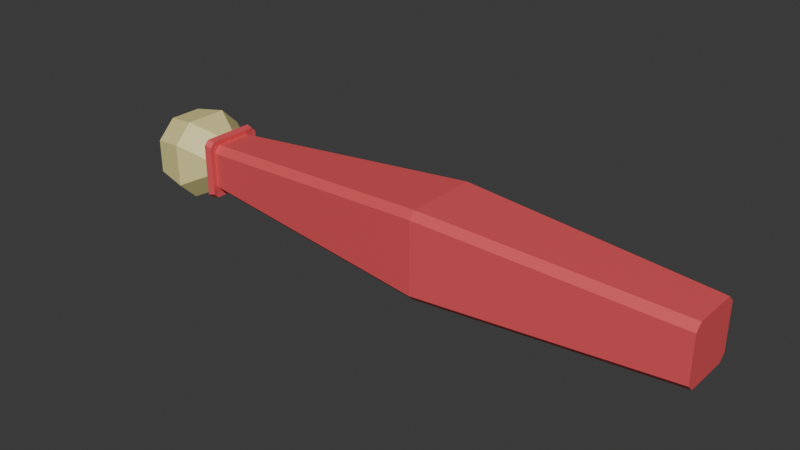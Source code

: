 # Source: Arms.blend  (saved by Blender 4.0.36; exported with 4.5.12 LTS)
import bpy
from mathutils import Matrix  # noqa: F401  (used for matrix-valued properties, if any)

bpy.ops.wm.read_factory_settings(use_empty=True)
scene = bpy.context.scene
scene.name = 'Scene'

# ---- collections
col_collection = bpy.data.collections.new('Collection'); scene.collection.children.link(col_collection)

# ---- materials (node trees are filled in below, after node groups)
mat_material_001 = bpy.data.materials.new('Material.001')
mat_material_001.use_transparent_shadow = False
mat_material_002 = bpy.data.materials.new('Material.002')
mat_material_002.use_transparent_shadow = False

# ---- material node trees
mat_material_001.use_nodes = True; mat_material_001.node_tree.nodes.clear()
_N = mat_material_001.node_tree.nodes; _L = mat_material_001.node_tree.links
n0 = _N.new('ShaderNodeBsdfPrincipled'); n0.name = 'Principled BSDF'; n0.location = (10, 300)
n0.inputs[0].default_value = (0.8003, 0.09437, 0.1061, 1.0)
n0.inputs[3].default_value = 1.45
n1 = _N.new('ShaderNodeOutputMaterial'); n1.name = 'Material Output'; n1.location = (300, 300)
_L.new(n0.outputs[0], n1.inputs[0])
n1.is_active_output = True
mat_material_002.use_nodes = True; mat_material_002.node_tree.nodes.clear()
_N = mat_material_002.node_tree.nodes; _L = mat_material_002.node_tree.links
n0 = _N.new('ShaderNodeBsdfPrincipled'); n0.name = 'Principled BSDF'; n0.location = (10, 300)
n0.inputs[0].default_value = (0.8001, 0.7151, 0.3083, 1.0)
n0.inputs[3].default_value = 1.45
n1 = _N.new('ShaderNodeOutputMaterial'); n1.name = 'Material Output'; n1.location = (300, 300)
_L.new(n0.outputs[0], n1.inputs[0])
n1.is_active_output = True

# ---- world
world_world = bpy.data.worlds.new('World'); scene.world = world_world
world_world.use_nodes = True; world_world.node_tree.nodes.clear()
_N = world_world.node_tree.nodes; _L = world_world.node_tree.links
n0 = _N.new('ShaderNodeOutputWorld'); n0.name = 'World Output'; n0.location = (300, 300)
n1 = _N.new('ShaderNodeBackground'); n1.name = 'Background'; n1.location = (10, 300)
n1.inputs[0].default_value = (0.05088, 0.05088, 0.05088, 1.0)
_L.new(n1.outputs[0], n0.inputs[0])
n0.is_active_output = True
world_world.color = (0.05088, 0.05088, 0.05088)
world_world.use_sun_shadow = False
world_world.sun_shadow_jitter_overblur = 0.0

# ---- meshes
me_cube_001 = bpy.data.meshes.new('Cube.001')
me_cube_001.from_pydata([(-0.935, 0.08924, -0.106), (-0.935, 0.106, -0.08924), (-0.9361, 0.09698, -0.09698), (-0.935, -0.106, -0.08924), (-0.935, -0.08924, -0.106), (-0.9361, -0.09698, -0.09698), (-0.935, -0.08924, 0.106), (-0.935, -0.106, 0.08924), (-0.9361, -0.09698, 0.09698), (-0.935, 0.106, 0.08924), (-0.935, 0.08924, 0.106), (-0.9361, 0.09698, 0.09698), (-0.9615, 0.1111, -0.0944), (-0.9615, 0.0944, -0.1111), (-0.9604, 0.1021, -0.1021), (-0.9615, -0.1111, 0.0944), (-0.9615, -0.0944, 0.1111), (-0.9604, -0.1021, 0.1021), (-0.9615, -0.0944, -0.1111), (-0.9615, -0.1111, -0.0944), (-0.9604, -0.1021, -0.1021), (-0.9615, 0.0944, 0.1111), (-0.9615, 0.1111, 0.0944), (-0.9604, 0.1021, 0.1021), (-1.236, -0.008474, -0.08297), (-1.236, -0.07632, -0.01502), (-1.236, -0.07632, 0.001983), (-1.236, -0.008312, 0.06968), (-1.236, 0.07632, -0.01502), (-1.236, 0.008474, -0.08297), (-1.236, 0.008312, 0.06968), (-1.236, 0.07632, 0.001983), (-1.189, 0.06033, 0.125), (-1.189, 0.1283, 0.0575), (-1.189, 0.1283, -0.06371), (-1.189, 0.06067, -0.1317), (-1.189, -0.1283, 0.0575), (-1.189, -0.06033, 0.125), (-1.189, -0.1283, -0.06371), (-1.189, -0.06067, -0.1317), (-1.075, -0.07809, -0.1489), (-1.075, -0.1456, -0.08083), (-1.075, -0.1456, 0.07493), (-1.075, -0.07744, 0.1423), (-1.075, 0.07809, -0.1489), (-1.075, 0.1456, -0.08083), (-1.075, 0.07744, 0.1423), (-1.075, 0.1456, 0.07493), (-1.005, 0.04602, 0.1145), (-1.005, 0.1145, 0.04703), (-1.005, 0.1145, -0.04608), (-1.005, 0.04686, -0.1145), (-1.005, -0.1145, 0.04703), (-1.005, -0.04602, 0.1145), (-1.005, -0.1145, -0.04608), (-1.005, -0.04686, -0.1145), (-0.9593, -0.09284, -0.02442), (-0.9593, -0.02517, -0.09284), (-0.9604, -0.1021, -0.1021), (-0.9593, 0.09284, 0.02533), (-0.9593, 0.02437, 0.09284), (-0.9604, 0.1021, 0.1021), (-0.9593, 0.02517, -0.09284), (-0.9593, 0.09284, -0.02442), (-0.9604, 0.1021, -0.1021), (-0.9593, -0.02437, 0.09284), (-0.9593, -0.09284, 0.02533), (-0.9604, -0.1021, 0.1021), (-0.9372, -0.06392, -0.08853), (-0.9372, -0.08853, -0.06392), (-0.9361, -0.09697, -0.09697), (-0.9372, -0.08853, 0.06392), (-0.9372, -0.06392, 0.08853), (-0.9361, -0.09697, 0.09697), (-0.9372, 0.08853, -0.06392), (-0.9372, 0.06392, -0.08853), (-0.9361, 0.09697, -0.09697), (-0.9372, 0.06392, 0.08853), (-0.9372, 0.08853, 0.06392), (-0.9361, 0.09697, 0.09697), (0.9077, -0.1068, -0.08224), (0.9077, -0.08224, -0.1068), (0.9077, -0.08224, 0.1068), (0.9077, -0.1068, 0.08224), (0.9077, 0.08224, -0.1068), (0.9077, 0.1068, -0.08224), (0.9077, 0.1068, 0.08224), (0.9077, 0.08224, 0.1068), (0.0, 0.1552, -0.1306), (0.0, 0.1306, -0.1552), (0.0, 0.1306, 0.1552), (0.0, 0.1552, 0.1306), (0.0, -0.1306, -0.1552), (0.0, -0.1552, -0.1306), (0.0, -0.1552, 0.1306), (0.0, -0.1306, 0.1552), (0.4538, 0.131, 0.1064), (0.4538, 0.1064, 0.131), (0.4538, -0.131, -0.1064), (0.4538, -0.1064, -0.131), (0.4538, 0.131, -0.1064), (0.4538, 0.1064, -0.131), (0.4538, -0.131, 0.1064), (0.4538, -0.1064, 0.131)], [], [(88, 91, 96, 100), (80, 83, 102, 98), (73, 72, 77, 79, 11, 10, 6, 8), (84, 85, 86, 87, 82, 83, 80, 81), (79, 78, 74, 76, 2, 1, 9, 11), (98, 102, 94, 93), (70, 69, 71, 73, 8, 7, 3, 5), (101, 84, 81, 99), (87, 97, 103, 82), (100, 96, 86, 85), (97, 90, 95, 103), (89, 101, 99, 92), (43, 46, 32, 37), (37, 32, 30, 27), (51, 55, 40, 44), (33, 34, 28, 31), (49, 50, 45, 47), (41, 42, 36, 38), (44, 40, 39, 35), (38, 36, 26, 25), (65, 60, 48, 53), (54, 52, 42, 41), (47, 45, 34, 33), (59, 63, 50, 49), (62, 57, 55, 51), (53, 48, 46, 43), (56, 66, 52, 54), (67, 66, 56, 58, 20, 19, 15, 17), (9, 1, 12, 22), (0, 4, 18, 13), (58, 57, 62, 64, 14, 13, 18, 20), (90, 77, 72, 95), (74, 78, 91, 88), (61, 60, 65, 67, 17, 16, 21, 23), (93, 94, 71, 69), (64, 63, 59, 61, 23, 22, 12, 14), (3, 7, 15, 19), (6, 10, 21, 16), (0, 1, 2), (3, 4, 5), (6, 7, 8), (9, 10, 11), (12, 13, 14), (15, 16, 17), (18, 19, 20), (21, 22, 23), (12, 1, 0, 13), (15, 7, 6, 16), (3, 19, 18, 4), (9, 22, 21, 10), (75, 89, 92, 68), (35, 39, 24, 29), (56, 57, 58), (59, 60, 61), (62, 63, 64), (65, 66, 67), (28, 34, 35, 29), (33, 31, 30, 32), (39, 40, 41, 38), (38, 25, 24, 39), (37, 27, 26, 36), (51, 44, 45, 50), (36, 42, 43, 37), (47, 33, 32, 46), (44, 35, 34, 45), (56, 54, 55, 57), (46, 48, 49, 47), (53, 43, 42, 52), (40, 55, 54, 41), (59, 49, 48, 60), (50, 63, 62, 51), (52, 66, 65, 53), (24, 25, 26, 27, 30, 31, 28, 29), (68, 69, 70), (71, 72, 73), (74, 75, 76), (77, 78, 79), (89, 75, 74, 88), (97, 87, 86, 96), (99, 81, 80, 98), (95, 72, 71, 94), (101, 89, 88, 100), (77, 90, 91, 78), (68, 92, 93, 69), (103, 95, 94, 102), (90, 97, 96, 91), (92, 99, 98, 93), (84, 101, 100, 85), (82, 103, 102, 83), (76, 75, 68, 70, 5, 4, 0, 2)])
me_cube_001.polygons.foreach_set('material_index', [0, 0, 0, 0, 0, 0, 0, 0, 0, 0, 0, 0, 1, 1, 1, 1, 1, 1, 1, 1, 1, 1, 1, 1, 1, 1, 1, 0, 0, 0, 0, 0, 0, 0, 0, 0, 0, 0, 0, 0, 0, 0, 0, 0, 0, 0, 0, 0, 0, 0, 0, 1, 0, 0, 0, 0, 1, 1, 1, 1, 1, 1, 1, 1, 1, 1, 1, 1, 1, 1, 1, 1, 1, 0, 0, 0, 0, 0, 0, 0, 0, 0, 0, 0, 0, 0, 0, 0, 0, 0])
_uv = me_cube_001.uv_layers.new(name='UVMap')
_uv.uv.foreach_set('vector', [0.5, 0.07923, 0.5, 0.9208, 0.75, 0.9063, 0.75, 0.09374, 1.0, 0.1149, 1.0, 0.8851, 0.75, 0.9063, 0.75, 0.09374, 0.0, 0.0, 0.0, 0.139, 0.0, 0.861, 0.0, 1.0, 0.0, 1.0, 0.0, 0.9211, 0.0, 0.07894, 0.0, 0.0, 0.8851, 0.0, 1.0, 0.1149, 1.0, 0.8851, 0.8851, 1.0, 0.1149, 1.0, 0.0, 0.8851, 0.0, 0.1149, 0.1149, 0.0, 0.0, 1.0, 0.0, 0.861, 0.0, 0.139, 0.0, 0.0, 0.0, 0.0, 0.0, 0.07894, 0.0, 0.9211, 0.0, 1.0, 0.75, 0.09374, 0.75, 0.9063, 0.5, 0.9208, 0.5, 0.07923, 0.0, 0.0, 0.0, 0.139, 0.0, 0.861, 0.0, 1.0, 0.0, 1.0, 0.0, 0.9211, 0.0, 0.07894, 0.0, 0.0, 0.75, 0.9063, 1.0, 0.8851, 1.0, 0.1149, 0.75, 0.09374, 1.0, 0.8851, 0.75, 0.9063, 0.75, 0.09374, 1.0, 0.1149, 0.75, 0.09374, 0.75, 0.9063, 1.0, 0.8851, 1.0, 0.1149, 0.75, 0.9063, 0.5, 0.9208, 0.5, 0.07923, 0.75, 0.09374, 0.5, 0.9208, 0.75, 0.9063, 0.75, 0.09374, 0.5, 0.07923, 0.0, 0.2341, 0.0, 0.7659, 0.0, 0.735, 0.0, 0.265, 0.0, 0.265, 0.0, 0.735, 0.0, 0.5545, 0.0, 0.4455, 0.0, 0.7047, 0.0, 0.2953, 0.0, 0.2319, 0.0, 0.7681, 0.0, 0.737, 0.0, 0.2647, 0.0, 0.4451, 0.0, 0.5565, 0.0, 0.7054, 0.0, 0.2987, 0.0, 0.2339, 0.0, 0.7687, 0.0, 0.2339, 0.0, 0.7687, 0.0, 0.737, 0.0, 0.2647, 0.0, 0.7681, 0.0, 0.2319, 0.0, 0.2636, 0.0, 0.7364, 0.0, 0.2647, 0.0, 0.737, 0.0, 0.5565, 0.0, 0.4451, 0.0, 0.3688, 0.0, 0.6312, 0.0, 0.701, 0.0, 0.299, 0.0, 0.2987, 0.0, 0.7054, 0.0, 0.7687, 0.0, 0.2339, 0.0, 0.7687, 0.0, 0.2339, 0.0, 0.2647, 0.0, 0.737, 0.0, 0.6364, 0.0, 0.3685, 0.0, 0.2987, 0.0, 0.7054, 0.0, 0.6356, 0.0, 0.3644, 0.0, 0.2953, 0.0, 0.7047, 0.0, 0.299, 0.0, 0.701, 0.0, 0.7659, 0.0, 0.2341, 0.0, 0.3685, 0.0, 0.6364, 0.0, 0.7054, 0.0, 0.2987, 0.0, 1.0, 0.0, 0.6364, 0.0, 0.3685, 0.0, 0.0, 0.0, 0.0, 0.0, 0.07528, 0.0, 0.9247, 0.0, 1.0, 0.0, 0.9211, 0.0, 0.07894, 0.0, 0.07528, 0.0, 0.9247, 0.0, 0.9211, 0.0, 0.07894, 0.0, 0.07528, 0.0, 0.9247, 0.0, 0.0, 0.0, 0.3644, 0.0, 0.6356, 0.0, 1.0, 0.0, 1.0, 0.0, 0.9247, 0.0, 0.07528, 0.0, 0.0, 0.5, 0.9208, 0.0, 0.861, 0.0, 0.139, 0.5, 0.07923, 0.0, 0.139, 0.0, 0.861, 0.5, 0.9208, 0.5, 0.07923, 0.0, 1.0, 0.0, 0.6312, 0.0, 0.3688, 0.0, 0.0, 0.0, 0.0, 0.0, 0.07528, 0.0, 0.9247, 0.0, 1.0, 0.5, 0.07923, 0.5, 0.9208, 0.0, 0.861, 0.0, 0.139, 0.0, 0.0, 0.0, 0.3685, 0.0, 0.6364, 0.0, 1.0, 0.0, 1.0, 0.0, 0.9247, 0.0, 0.07528, 0.0, 0.0, 0.0, 0.07894, 0.0, 0.9211, 0.0, 0.9247, 0.0, 0.07528, 0.0, 0.07894, 0.0, 0.9211, 0.0, 0.9247, 0.0, 0.07528, 0.0, 0.0, 0.0, 0.07894, 0.0, 0.04239, 0.0, 0.07894, 0.0, -0.04652, 0.0, 0.0, 0.0, 1.0, 0.0, 0.9211, 0.0, 0.9576, 0.0, 0.9211, 0.0, 1.047, 0.0, 1.0, 0.0, 1.0, 0.0, 0.9247, 0.0, 1.0, 0.0, 0.0, 0.0, 0.07528, 0.0, 0.0, 0.0, 0.07528, 0.0, -0.05215, 0.0, 0.0, 0.0, 0.9247, 0.0, 1.052, 0.0, 1.0, 0.0, 1.0, 0.0, 1.0, 0.0, 0.9211, 0.0, 0.9247, 0.0, 0.9247, 0.0, 0.9211, 0.0, 1.0, 0.0, 1.0, 0.0, 0.07894, 0.0, 0.07528, 0.0, 0.07528, 0.0, 0.07894, 0.0, 0.9211, 0.0, 0.9247, 0.0, 0.9247, 0.0, 0.9211, 0.0, 0.861, 0.5, 0.9208, 0.5, 0.07923, 0.0, 0.139, 0.0, 0.7364, 0.0, 0.2636, 0.0, 0.4445, 0.0, 0.5555, 0.0, 0.3685, 0.0, -0.1187, 0.0, 0.0, 0.0, 0.6364, 0.0, 1.119, 0.0, 1.0, 0.0, 0.6356, 0.0, 1.0, 0.0, 1.0, 0.0, 1.0, 0.0, 0.6364, 0.0, 1.0, 0.0, 1.0, 0.0, 1.0, 0.0, 0.7364, 0.0, 0.5555, 0.0, 0.737, 0.0, 0.5565, 0.0, 0.5545, 0.0, 0.735, 0.0, 0.2636, 0.0, 0.2319, 0.0, 0.2339, 0.0, 0.2647, 0.0, 0.2647, 0.0, 0.4451, 0.0, 0.4445, 0.0, 0.2636, 0.0, 1.0, 0.0, 1.0, 0.0, 0.5565, 0.0, 0.737, 0.0, 0.7047, 0.0, 0.7681, 0.0, 1.0, 0.0, 1.0, 0.0, 0.737, 0.0, 0.7687, 0.0, 1.0, 0.0, 1.0, 0.0, 0.7687, 0.0, 0.737, 0.0, 0.735, 0.0, 0.7659, 0.0, 0.7681, 0.0, 0.7364, 0.0, 1.0, 0.0, 1.0, 0.0, 0.3685, 0.0, 0.2987, 0.0, 0.2953, 0.0, 0.3644, 0.0, 0.7659, 0.0, 0.701, 0.0, 0.7054, 0.0, 0.7687, 0.0, 1.0, 0.0, 1.0, 0.0, 0.7687, 0.0, 0.7054, 0.0, 0.2319, 0.0, 0.2953, 0.0, 0.2987, 0.0, 0.2339, 0.0, 0.6364, 0.0, 0.7054, 0.0, 0.701, 0.0, 0.6312, 0.0, 1.0, 0.0, 1.0, 0.0, 0.6356, 0.0, 0.7047, 0.0, 0.7054, 0.0, 0.6364, 0.0, 1.0, 0.0, 1.0, 0.0, 0.4445, 0.0, 0.0, 0.0, 0.0, 0.0, 0.4455, 0.0, 0.5545, 0.0, 1.0, 0.0, 1.0, 0.0, 0.5555, 0.0, 0.139, -0.04941, -0.001566, 0.0, 0.0, 0.0, 0.861, 0.0, 1.0, 0.0, 1.0, 0.0, 1.0, 0.0, 0.861, 0.02705, 1.0, 0.0, 0.861, -0.04941, 1.002, 0.0, 1.0, 0.5, 0.9208, 0.0, 0.861, 0.0, 1.0, 0.4611, 1.0, 0.75, 0.9063, 1.0, 0.8851, 1.0, 0.8851, 0.75, 0.9063, 0.75, 0.09374, 1.0, 0.1149, 1.0, 0.1149, 0.75, 0.09374, 0.4611, 1.0, 0.0, 1.0, 0.0, 0.861, 0.5, 0.9208, 0.75, 0.9063, 0.5, 0.9208, 0.537, 1.0, 0.75, 1.0, 0.0, 0.861, 0.5, 0.9208, 0.5, 0.9208, 0.0, 0.861, 0.0, 0.139, 0.5, 0.07923, 0.5, 0.07923, 0.0, 0.139, 0.75, 1.0, 0.537, 1.0, 0.5, 0.9208, 0.75, 0.9063, 0.5, 0.9208, 0.75, 0.9063, 0.75, 0.9063, 0.5, 0.9208, 0.5, 0.07923, 0.75, 0.09374, 0.75, 0.09374, 0.5, 0.07923, 1.0, 0.8851, 0.75, 0.9063, 0.7869, 1.0, 1.0, 1.0, 1.0, 1.0, 0.7869, 1.0, 0.75, 0.9063, 1.0, 0.8851, 0.0, 1.0, 0.0, 0.861, 0.0, 0.139, 0.0, 0.0, 0.0, 0.0, 0.0, 0.07894, 0.0, 0.9211, 0.0, 1.0])
me_cube_001.materials.append(mat_material_001)
me_cube_001.materials.append(mat_material_002)
me_cube_001.update()

# ---- objects
ob_cube = bpy.data.objects.new('Cube', me_cube_001)

# ---- transforms, parenting, visibility, modifiers, constraints
ob_cube.location = (0.0, 0.0, 0.0)

# ---- collection membership
col_collection.objects.link(ob_cube)

# ---- scene / render settings (as saved in the file)
scene.frame_start = 1; scene.frame_end = 250; scene.frame_set(1)
scene.render.engine = 'BLENDER_EEVEE_NEXT'
scene.cycles.sampling_pattern = 'TABULATED_SOBOL'
bpy.context.view_layer.update()

# ---- added for rendering (the .blend has no active camera and no usable light): camera, sun
cam_auto = bpy.data.cameras.new('AutoCamera')
cam_auto.lens = 50.0
cam_auto.sensor_width = 36.0
cam_auto.clip_end = 1000.0
ob_auto_camera = bpy.data.objects.new('AutoCamera', cam_auto)
scene.collection.objects.link(ob_auto_camera)
ob_auto_camera.location = (1.86037, -2.42953, 1.61969)
ob_auto_camera.rotation_euler = (1.09748, -7.21219e-08, 0.694738)
scene.camera = ob_auto_camera
light_auto_sun = bpy.data.lights.new('AutoSun', 'SUN')
light_auto_sun.energy = 3.0
light_auto_sun.angle = 0.0523599
ob_auto_sun = bpy.data.objects.new('AutoSun', light_auto_sun)
scene.collection.objects.link(ob_auto_sun)
ob_auto_sun.rotation_euler = (0.872665, 0.174533, 0.523599)
bpy.context.view_layer.update()
